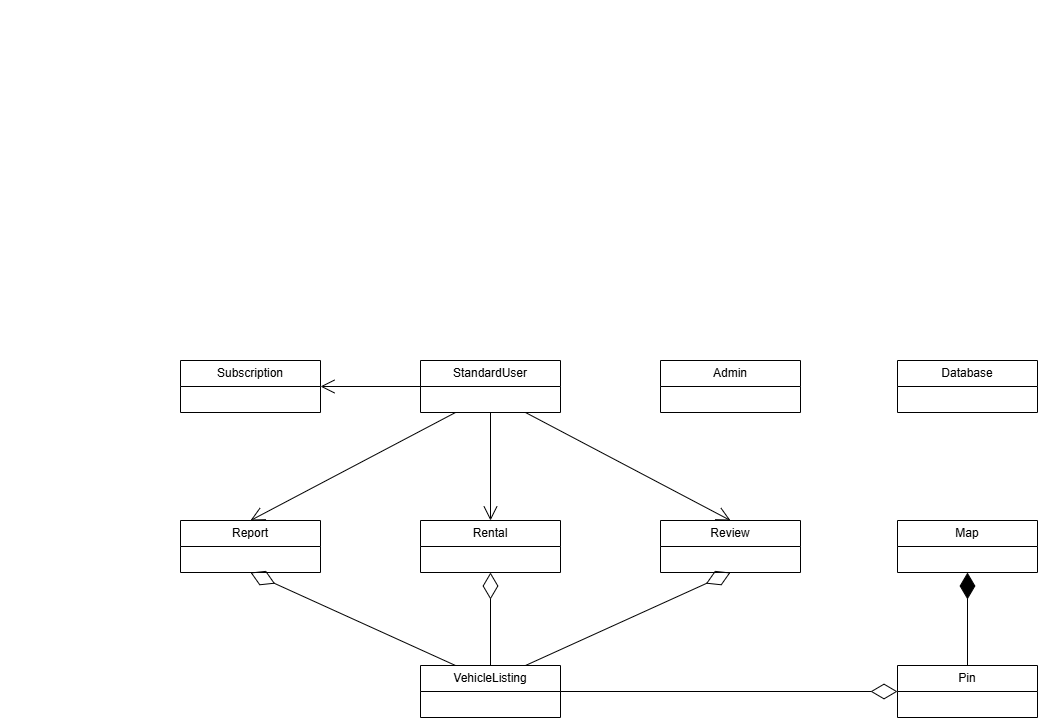

The diagram above was exported from draw.io. Its source (the exported page's mxGraphModel, read from the mxfile embedded in the PNG):
<mxGraphModel dx="2053" dy="1797" grid="1" gridSize="10" guides="1" tooltips="1" connect="1" arrows="1" fold="1" page="1" pageScale="1" pageWidth="827" pageHeight="1169" background="#ffffff" math="0" shadow="0">
  <root>
    <mxCell id="WIyWlLk6GJQsqaUBKTNV-0" />
    <mxCell id="WIyWlLk6GJQsqaUBKTNV-1" parent="WIyWlLk6GJQsqaUBKTNV-0" />
    <mxCell id="0VN2Os3HmR6VYMvWax9u-0" value="Admin" style="swimlane;fontStyle=0;childLayout=stackLayout;horizontal=1;startSize=26;fillColor=none;horizontalStack=0;resizeParent=1;resizeParentMax=0;resizeLast=0;collapsible=1;marginBottom=0;whiteSpace=wrap;html=1;" parent="WIyWlLk6GJQsqaUBKTNV-1" vertex="1">
      <mxGeometry x="450" y="280" width="140" height="52" as="geometry" />
    </mxCell>
    <mxCell id="0VN2Os3HmR6VYMvWax9u-4" value="Pin" style="swimlane;fontStyle=0;childLayout=stackLayout;horizontal=1;startSize=26;fillColor=none;horizontalStack=0;resizeParent=1;resizeParentMax=0;resizeLast=0;collapsible=1;marginBottom=0;whiteSpace=wrap;html=1;" parent="WIyWlLk6GJQsqaUBKTNV-1" vertex="1">
      <mxGeometry x="687" y="585" width="140" height="52" as="geometry" />
    </mxCell>
    <mxCell id="0VN2Os3HmR6VYMvWax9u-5" value="VehicleListing" style="swimlane;fontStyle=0;childLayout=stackLayout;horizontal=1;startSize=26;fillColor=none;horizontalStack=0;resizeParent=1;resizeParentMax=0;resizeLast=0;collapsible=1;marginBottom=0;whiteSpace=wrap;html=1;" parent="WIyWlLk6GJQsqaUBKTNV-1" vertex="1">
      <mxGeometry x="210" y="585" width="140" height="52" as="geometry" />
    </mxCell>
    <mxCell id="0VN2Os3HmR6VYMvWax9u-7" value="Review" style="swimlane;fontStyle=0;childLayout=stackLayout;horizontal=1;startSize=26;fillColor=none;horizontalStack=0;resizeParent=1;resizeParentMax=0;resizeLast=0;collapsible=1;marginBottom=0;whiteSpace=wrap;html=1;" parent="WIyWlLk6GJQsqaUBKTNV-1" vertex="1">
      <mxGeometry x="450" y="440" width="140" height="52" as="geometry" />
    </mxCell>
    <mxCell id="0VN2Os3HmR6VYMvWax9u-8" value="Report" style="swimlane;fontStyle=0;childLayout=stackLayout;horizontal=1;startSize=26;fillColor=none;horizontalStack=0;resizeParent=1;resizeParentMax=0;resizeLast=0;collapsible=1;marginBottom=0;whiteSpace=wrap;html=1;" parent="WIyWlLk6GJQsqaUBKTNV-1" vertex="1">
      <mxGeometry x="-30" y="440" width="140" height="52" as="geometry" />
    </mxCell>
    <mxCell id="0VN2Os3HmR6VYMvWax9u-9" value="Subscription" style="swimlane;fontStyle=0;childLayout=stackLayout;horizontal=1;startSize=26;fillColor=none;horizontalStack=0;resizeParent=1;resizeParentMax=0;resizeLast=0;collapsible=1;marginBottom=0;whiteSpace=wrap;html=1;" parent="WIyWlLk6GJQsqaUBKTNV-1" vertex="1">
      <mxGeometry x="-30" y="280" width="140" height="52" as="geometry" />
    </mxCell>
    <mxCell id="0VN2Os3HmR6VYMvWax9u-10" value="StandardUser" style="swimlane;fontStyle=0;childLayout=stackLayout;horizontal=1;startSize=26;fillColor=none;horizontalStack=0;resizeParent=1;resizeParentMax=0;resizeLast=0;collapsible=1;marginBottom=0;whiteSpace=wrap;html=1;" parent="WIyWlLk6GJQsqaUBKTNV-1" vertex="1">
      <mxGeometry x="210" y="280" width="140" height="52" as="geometry" />
    </mxCell>
    <mxCell id="0VN2Os3HmR6VYMvWax9u-17" value="Map" style="swimlane;fontStyle=0;childLayout=stackLayout;horizontal=1;startSize=26;fillColor=none;horizontalStack=0;resizeParent=1;resizeParentMax=0;resizeLast=0;collapsible=1;marginBottom=0;whiteSpace=wrap;html=1;" parent="WIyWlLk6GJQsqaUBKTNV-1" vertex="1">
      <mxGeometry x="687" y="440" width="140" height="52" as="geometry" />
    </mxCell>
    <mxCell id="0VN2Os3HmR6VYMvWax9u-18" value="" style="endArrow=diamondThin;endFill=1;endSize=24;html=1;rounded=0;entryX=0.5;entryY=1;entryDx=0;entryDy=0;exitX=0.5;exitY=0;exitDx=0;exitDy=0;" parent="WIyWlLk6GJQsqaUBKTNV-1" source="0VN2Os3HmR6VYMvWax9u-4" target="0VN2Os3HmR6VYMvWax9u-17" edge="1">
      <mxGeometry width="160" relative="1" as="geometry">
        <mxPoint x="600" y="480" as="sourcePoint" />
        <mxPoint x="760" y="480" as="targetPoint" />
      </mxGeometry>
    </mxCell>
    <mxCell id="0VN2Os3HmR6VYMvWax9u-19" value="" style="endArrow=open;endFill=1;endSize=12;html=1;rounded=0;exitX=0.25;exitY=1;exitDx=0;exitDy=0;entryX=0.5;entryY=0;entryDx=0;entryDy=0;" parent="WIyWlLk6GJQsqaUBKTNV-1" source="0VN2Os3HmR6VYMvWax9u-10" target="0VN2Os3HmR6VYMvWax9u-8" edge="1">
      <mxGeometry width="160" relative="1" as="geometry">
        <mxPoint x="254" y="550" as="sourcePoint" />
        <mxPoint x="414" y="550" as="targetPoint" />
      </mxGeometry>
    </mxCell>
    <mxCell id="0VN2Os3HmR6VYMvWax9u-20" value="" style="endArrow=open;endFill=1;endSize=12;html=1;rounded=0;exitX=0.75;exitY=1;exitDx=0;exitDy=0;entryX=0.5;entryY=0;entryDx=0;entryDy=0;" parent="WIyWlLk6GJQsqaUBKTNV-1" source="0VN2Os3HmR6VYMvWax9u-10" target="0VN2Os3HmR6VYMvWax9u-7" edge="1">
      <mxGeometry width="160" relative="1" as="geometry">
        <mxPoint x="240" y="532" as="sourcePoint" />
        <mxPoint x="400" y="532" as="targetPoint" />
      </mxGeometry>
    </mxCell>
    <mxCell id="0VN2Os3HmR6VYMvWax9u-21" value="" style="endArrow=open;endFill=1;endSize=12;html=1;rounded=0;exitX=0;exitY=0.5;exitDx=0;exitDy=0;entryX=1;entryY=0.5;entryDx=0;entryDy=0;" parent="WIyWlLk6GJQsqaUBKTNV-1" source="0VN2Os3HmR6VYMvWax9u-10" target="0VN2Os3HmR6VYMvWax9u-9" edge="1">
      <mxGeometry width="160" relative="1" as="geometry">
        <mxPoint x="10" y="120" as="sourcePoint" />
        <mxPoint x="170" y="120" as="targetPoint" />
      </mxGeometry>
    </mxCell>
    <mxCell id="0VN2Os3HmR6VYMvWax9u-26" value="" style="endArrow=diamondThin;endFill=0;endSize=24;html=1;rounded=0;exitX=1;exitY=0.5;exitDx=0;exitDy=0;entryX=0;entryY=0.5;entryDx=0;entryDy=0;" parent="WIyWlLk6GJQsqaUBKTNV-1" source="0VN2Os3HmR6VYMvWax9u-5" target="0VN2Os3HmR6VYMvWax9u-4" edge="1">
      <mxGeometry width="160" relative="1" as="geometry">
        <mxPoint x="677" y="679.9999999999998" as="sourcePoint" />
        <mxPoint x="340" y="679.9999999999998" as="targetPoint" />
      </mxGeometry>
    </mxCell>
    <mxCell id="0VN2Os3HmR6VYMvWax9u-27" value="Rental" style="swimlane;fontStyle=0;childLayout=stackLayout;horizontal=1;startSize=26;fillColor=none;horizontalStack=0;resizeParent=1;resizeParentMax=0;resizeLast=0;collapsible=1;marginBottom=0;whiteSpace=wrap;html=1;" parent="WIyWlLk6GJQsqaUBKTNV-1" vertex="1">
      <mxGeometry x="210" y="440" width="140" height="52" as="geometry" />
    </mxCell>
    <mxCell id="0VN2Os3HmR6VYMvWax9u-28" value="" style="endArrow=open;endFill=1;endSize=12;html=1;rounded=0;exitX=0.5;exitY=1;exitDx=0;exitDy=0;entryX=0.5;entryY=0;entryDx=0;entryDy=0;" parent="WIyWlLk6GJQsqaUBKTNV-1" source="0VN2Os3HmR6VYMvWax9u-10" target="0VN2Os3HmR6VYMvWax9u-27" edge="1">
      <mxGeometry width="160" relative="1" as="geometry">
        <mxPoint x="290" y="450" as="sourcePoint" />
        <mxPoint x="450" y="450" as="targetPoint" />
      </mxGeometry>
    </mxCell>
    <mxCell id="0VN2Os3HmR6VYMvWax9u-29" value="" style="endArrow=diamondThin;endFill=0;endSize=24;html=1;rounded=0;exitX=0.5;exitY=0;exitDx=0;exitDy=0;entryX=0.5;entryY=1;entryDx=0;entryDy=0;" parent="WIyWlLk6GJQsqaUBKTNV-1" source="0VN2Os3HmR6VYMvWax9u-5" target="0VN2Os3HmR6VYMvWax9u-27" edge="1">
      <mxGeometry width="160" relative="1" as="geometry">
        <mxPoint x="290" y="450" as="sourcePoint" />
        <mxPoint x="450" y="450" as="targetPoint" />
      </mxGeometry>
    </mxCell>
    <mxCell id="0VN2Os3HmR6VYMvWax9u-30" value="" style="endArrow=diamondThin;endFill=0;endSize=24;html=1;rounded=0;entryX=0.5;entryY=1;entryDx=0;entryDy=0;exitX=0.75;exitY=0;exitDx=0;exitDy=0;" parent="WIyWlLk6GJQsqaUBKTNV-1" source="0VN2Os3HmR6VYMvWax9u-5" target="0VN2Os3HmR6VYMvWax9u-7" edge="1">
      <mxGeometry width="160" relative="1" as="geometry">
        <mxPoint x="-120" y="620" as="sourcePoint" />
        <mxPoint x="40" y="620" as="targetPoint" />
      </mxGeometry>
    </mxCell>
    <mxCell id="0VN2Os3HmR6VYMvWax9u-31" value="" style="endArrow=diamondThin;endFill=0;endSize=24;html=1;rounded=0;entryX=0.5;entryY=1;entryDx=0;entryDy=0;exitX=0.25;exitY=0;exitDx=0;exitDy=0;" parent="WIyWlLk6GJQsqaUBKTNV-1" source="0VN2Os3HmR6VYMvWax9u-5" target="0VN2Os3HmR6VYMvWax9u-8" edge="1">
      <mxGeometry width="160" relative="1" as="geometry">
        <mxPoint x="-110" y="630" as="sourcePoint" />
        <mxPoint x="50" y="630" as="targetPoint" />
      </mxGeometry>
    </mxCell>
    <mxCell id="2kZUu9Ik7EXl8n_rteGb-0" value="" style="endArrow=none;html=1;rounded=0;" parent="WIyWlLk6GJQsqaUBKTNV-1" edge="1">
      <mxGeometry width="50" height="50" relative="1" as="geometry">
        <mxPoint x="340" y="-60" as="sourcePoint" />
        <mxPoint x="340" y="-60" as="targetPoint" />
      </mxGeometry>
    </mxCell>
    <mxCell id="2kZUu9Ik7EXl8n_rteGb-1" value="" style="endArrow=none;html=1;rounded=0;" parent="WIyWlLk6GJQsqaUBKTNV-1" edge="1">
      <mxGeometry width="50" height="50" relative="1" as="geometry">
        <mxPoint x="-210" y="400" as="sourcePoint" />
        <mxPoint x="-210" y="400" as="targetPoint" />
      </mxGeometry>
    </mxCell>
    <mxCell id="Ae9ij3Ws8jPmRVtNmbv--0" value="" style="endArrow=none;html=1;rounded=0;" parent="WIyWlLk6GJQsqaUBKTNV-1" edge="1">
      <mxGeometry width="50" height="50" relative="1" as="geometry">
        <mxPoint x="-200" y="360" as="sourcePoint" />
        <mxPoint x="-200" y="360" as="targetPoint" />
      </mxGeometry>
    </mxCell>
    <mxCell id="Ae9ij3Ws8jPmRVtNmbv--2" value="" style="endArrow=none;html=1;rounded=0;" parent="WIyWlLk6GJQsqaUBKTNV-1" edge="1">
      <mxGeometry width="50" height="50" relative="1" as="geometry">
        <mxPoint x="400" y="-80" as="sourcePoint" />
        <mxPoint x="400" y="-80" as="targetPoint" />
      </mxGeometry>
    </mxCell>
    <mxCell id="VuQzRoU1ELvCavppZx4M-0" value="Database" style="swimlane;fontStyle=0;childLayout=stackLayout;horizontal=1;startSize=26;fillColor=none;horizontalStack=0;resizeParent=1;resizeParentMax=0;resizeLast=0;collapsible=1;marginBottom=0;whiteSpace=wrap;html=1;" vertex="1" parent="WIyWlLk6GJQsqaUBKTNV-1">
      <mxGeometry x="687" y="280" width="140" height="52" as="geometry" />
    </mxCell>
  </root>
</mxGraphModel>